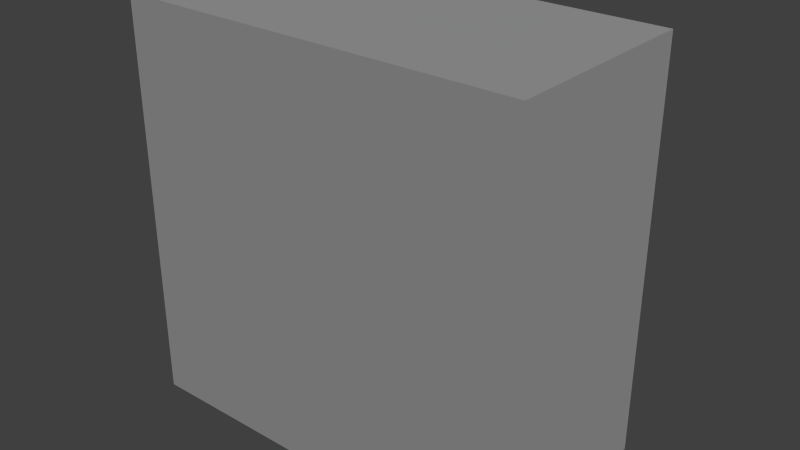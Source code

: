 # Source: SmallIonThruster.blend  (saved by Blender 2.71.0; exported with 4.5.12 LTS)
import bpy
from mathutils import Matrix  # noqa: F401  (used for matrix-valued properties, if any)

bpy.ops.wm.read_factory_settings(use_empty=True)
scene = bpy.context.scene
scene.name = 'Scene'

# ---- collections
col_collection_1 = bpy.data.collections.new('Collection 1'); scene.collection.children.link(col_collection_1)

# ---- materials (node trees are filled in below, after node groups)
mat_base = bpy.data.materials.new('Base')
mat_base.alpha_threshold = 0.0
mat_base.use_transparent_shadow = False
mat_base.roughness = 0.5
mat_base.line_color = (0.0, 0.0, 0.0, 1.0)
mat_colorable = bpy.data.materials.new('Colorable')
mat_colorable.alpha_threshold = 0.0
mat_colorable.use_transparent_shadow = False
mat_colorable.roughness = 0.5
mat_colorable.line_color = (0.0, 0.0, 0.0, 1.0)
mat_emissive = bpy.data.materials.new('Emissive')
mat_emissive.alpha_threshold = 0.0
mat_emissive.use_transparent_shadow = False
mat_emissive.roughness = 0.5
mat_emissive.line_color = (0.0, 0.0, 0.0, 1.0)

# ---- material node trees

# ---- world
world_world = bpy.data.worlds.new('World'); scene.world = world_world
world_world.color = (0.05088, 0.05088, 0.05088)
world_world.use_sun_shadow = False
world_world.sun_shadow_jitter_overblur = 0.0
world_world.cycles.sampling_method = 'MANUAL'
world_world.cycles.sample_map_resolution = 256

# ---- lights
light_sun = bpy.data.lights.new('Sun', 'SUN')
light_sun.transmission_factor = 0.0
light_sun.angle = 0.1993
light_sun.energy = 1.0
light_sun.shadow_buffer_clip_start = 0.5
light_sun.shadow_soft_size = 0.1
light_sun.shadow_cascade_max_distance = 1000.0
light_sun.cycles.use_multiple_importance_sampling = False

# ---- meshes
me_cube_001 = bpy.data.meshes.new('Cube.001')
me_cube_001.from_pydata([(0.5, 0.5, -0.25), (0.5, -0.5, -0.25), (-0.5, -0.5, -0.25), (-0.5, 0.5, -0.25), (0.5, 0.5, 0.25), (0.5, -0.5, 0.25), (-0.5, -0.5, 0.25), (-0.5, 0.5, 0.25), (0.5, 0.5, 0.25), (0.5, -0.5, 0.25), (-0.5, -0.5, 0.25), (-0.5, 0.5, 0.25), (0.5, 0.5, 0.25), (0.5, -0.5, 0.25), (-0.5, -0.5, 0.25), (-0.5, 0.5, 0.25), (0.4475, 0.4475, 0.2343), (0.4475, -0.4475, 0.2343), (-0.4475, -0.4475, 0.2343), (-0.4475, 0.4475, 0.2343), (0.276, 0.276, 0.2343), (0.276, -0.276, 0.2343), (-0.276, -0.276, 0.2343), (-0.276, 0.276, 0.2343), (0.3628, 0.1209, 0.2343), (0.3628, -0.1209, 0.2343), (0.1209, -0.3628, 0.2343), (-0.1209, -0.3628, 0.2343), (-0.3628, -0.1209, 0.2343), (-0.3628, 0.1209, 0.2343), (-0.1209, 0.3628, 0.2343), (0.1209, 0.3628, 0.2343)], [], [(4, 5, 1, 0), (5, 6, 2, 1), (6, 7, 3, 2), (7, 4, 0, 3), (0, 1, 2, 3), (4, 7, 11, 8), (8, 11, 15, 12), (7, 6, 10, 11), (6, 5, 9, 10), (5, 4, 8, 9), (11, 10, 14, 15), (10, 9, 13, 14), (9, 8, 12, 13), (16, 17, 13, 12), (17, 18, 14, 13), (18, 19, 15, 14), (19, 16, 12, 15), (20, 24, 25, 21, 17, 16), (21, 26, 27, 22, 18, 17), (22, 28, 29, 23, 19, 18), (23, 30, 31, 20, 16, 19)])
me_cube_001.polygons.foreach_set('material_index', [1, 1, 1, 1, 1, 0, 0, 0, 0, 0, 0, 0, 0, 1, 1, 1, 1, 0, 0, 0, 0])
_uv = me_cube_001.uv_layers.new(name='UVMap')
_uv.uv.foreach_set('vector', [0.1936, 0.04808, 0.1809, 0.1911, 0.1236, 0.1227, 0.1176, 0.113, 0.1809, 0.1911, 0.04973, 0.1873, 0.1152, 0.1291, 0.1236, 0.1227, 0.04973, 0.1873, 0.04973, 0.05252, 0.1084, 0.1226, 0.1152, 0.1291, 0.1044, 0.09783, 0.2483, 0.0934, 0.1723, 0.1583, 0.1631, 0.1679, 0.1176, 0.113, 0.1236, 0.1227, 0.1152, 0.1291, 0.1084, 0.1226, 0.0, 0.0, 0.0, 0.0, 0.0, 0.0, 0.0, 0.0, 0.0, 0.0, 0.0, 0.0, 0.0, 0.0, 0.0, 0.0, 0.0, 0.0, 0.0, 0.0, 0.0, 0.0, 0.0, 0.0, 0.0, 0.0, 0.0, 0.0, 0.0, 0.0, 0.0, 0.0, 0.0, 0.0, 0.0, 0.0, 0.0, 0.0, 0.0, 0.0, 0.0, 0.0, 0.0, 0.0, 0.0, 0.0, 0.0, 0.0, 0.0, 0.0, 0.0, 0.0, 0.0, 0.0, 0.0, 0.0, 0.0, 0.0, 0.0, 0.0, 0.0, 0.0, 0.0, 0.0, 0.288, 0.08754, 0.2879, 0.1613, 0.2829, 0.1665, 0.2829, 0.08247, 0.2879, 0.1613, 0.3617, 0.161, 0.3669, 0.1661, 0.2829, 0.1665, 0.3617, 0.161, 0.3618, 0.08722, 0.3669, 0.08201, 0.3669, 0.1661, 0.3618, 0.08722, 0.288, 0.08754, 0.2829, 0.08247, 0.3669, 0.08201, 0.6237, 0.3377, 0.6237, 0.3438, 0.6237, 0.3499, 0.6237, 0.356, 0.608, 0.3717, 0.608, 0.322, 0.6237, 0.356, 0.6298, 0.356, 0.6359, 0.356, 0.642, 0.356, 0.6576, 0.3717, 0.608, 0.3717, 0.642, 0.356, 0.642, 0.3499, 0.642, 0.3438, 0.642, 0.3377, 0.6576, 0.322, 0.6576, 0.3717, 0.642, 0.3377, 0.6359, 0.3377, 0.6298, 0.3377, 0.6237, 0.3377, 0.608, 0.322, 0.6576, 0.322])
me_cube_001.materials.append(mat_base)
me_cube_001.materials.append(mat_colorable)
me_cube_001.use_remesh_preserve_volume = False
me_cube_001.use_remesh_preserve_attributes = False
me_cube_001.use_mirror_vertex_groups = False
me_cube_001.update()
me_ionthruster = bpy.data.meshes.new('IonThruster')
me_ionthruster.from_pydata([(0.0, 0.875, 0.3178), (0.2704, 0.8322, 0.3178), (0.5143, 0.7079, 0.3178), (0.7079, 0.5143, 0.3178), (0.8322, 0.2704, 0.3178), (0.875, -3.825e-08, 0.3178), (0.8322, -0.2704, 0.3178), (0.7079, -0.5143, 0.3178), (0.5143, -0.7079, 0.3178), (0.2704, -0.8322, 0.3178), (-2.851e-07, -0.875, 0.3178), (-0.2704, -0.8322, 0.3178), (-0.5143, -0.7079, 0.3178), (-0.7079, -0.5143, 0.3178), (-0.8322, -0.2704, 0.3178), (-0.875, 8.449e-07, 0.3178), (-0.8322, 0.2704, 0.3178), (-0.7079, 0.5143, 0.3178), (-0.5143, 0.7079, 0.3178), (-0.2704, 0.8322, 0.3178), (-0.3002, -0.2181, 0.3993), (0.3529, -0.1147, 0.3993), (-0.3529, 0.1147, 0.3993), (0.1147, -0.3529, 0.3993), (0.2181, 0.3002, 0.3993), (-0.1147, 0.3529, 0.3993), (-0.2181, -0.3002, 0.3993), (0.371, 1.547e-08, 0.3993), (0.3002, 0.2181, 0.3993), (0.3529, 0.1147, 0.3993), (-1.26e-07, -0.371, 0.3993), (-0.1147, -0.3529, 0.3993), (-0.3002, 0.2181, 0.3993), (-0.2181, 0.3002, 0.3993), (-1.772e-07, 0.371, 0.3993), (0.1147, 0.3529, 0.3993), (0.3002, -0.2181, 0.3993), (0.2181, -0.3002, 0.3993), (-0.3529, -0.1147, 0.3993), (-0.371, 3.188e-07, 0.3993), (0.1108, 0.3411, 0.4383), (-1.705e-07, 0.3586, 0.4383), (0.2108, 0.2901, 0.4383), (0.2901, 0.2108, 0.4383), (0.3411, 0.1108, 0.4383), (0.3586, 1.911e-08, 0.4383), (0.3411, -0.1108, 0.4383), (0.2901, -0.2108, 0.4383), (0.2108, -0.2901, 0.4383), (0.1108, -0.3411, 0.4383), (-1.21e-07, -0.3586, 0.4383), (-0.1108, -0.3411, 0.4383), (-0.2108, -0.2901, 0.4383), (-0.2901, -0.2108, 0.4383), (-0.3411, -0.1108, 0.4383), (-0.3586, 3.123e-07, 0.4383), (-0.3411, 0.1108, 0.4383), (-0.2901, 0.2108, 0.4383), (-0.2108, 0.2901, 0.4383), (-0.1108, 0.3411, 0.4383), (0.08923, 0.2746, 0.4383), (-1.994e-07, 0.2888, 0.4383), (0.1697, 0.2336, 0.4383), (0.2336, 0.1697, 0.4383), (0.2746, 0.08923, 0.4383), (0.2887, 3.334e-08, 0.4383), (0.2746, -0.08923, 0.4383), (0.2336, -0.1697, 0.4383), (0.1697, -0.2336, 0.4383), (0.08923, -0.2746, 0.4383), (-1.115e-07, -0.2888, 0.4383), (-0.08923, -0.2746, 0.4383), (-0.1697, -0.2336, 0.4383), (-0.2336, -0.1697, 0.4383), (-0.2746, -0.08923, 0.4383), (-0.2887, 2.28e-07, 0.4383), (-0.2746, 0.08923, 0.4383), (-0.2336, 0.1697, 0.4383), (-0.1697, 0.2336, 0.4383), (-0.08923, 0.2746, 0.4383), (0.08923, 0.2746, 0.4633), (-1.953e-07, 0.2888, 0.4633), (0.1697, 0.2336, 0.4633), (0.2336, 0.1697, 0.4633), (0.2746, 0.08923, 0.4633), (0.2887, 3.334e-08, 0.4633), (0.2746, -0.08923, 0.4633), (0.2336, -0.1697, 0.4633), (0.1697, -0.2336, 0.4633), (0.08923, -0.2746, 0.4633), (-1.074e-07, -0.2888, 0.4633), (-0.08923, -0.2746, 0.4633), (-0.1697, -0.2336, 0.4633), (-0.2336, -0.1697, 0.4633), (-0.2746, -0.08923, 0.4633), (-0.2887, 2.28e-07, 0.4633), (-0.2746, 0.08923, 0.4633), (-0.2336, 0.1697, 0.4633), (-0.1697, 0.2336, 0.4633), (-0.08923, 0.2746, 0.4633), (0.04032, 0.1241, 0.4809), (-2.562e-07, 0.1305, 0.4809), (0.07669, 0.1056, 0.4809), (0.1056, 0.07669, 0.4809), (0.1241, 0.04032, 0.4809), (0.1305, 4.409e-08, 0.4809), (0.1241, -0.04032, 0.4809), (0.1056, -0.07669, 0.4809), (0.07669, -0.1056, 0.4809), (0.04032, -0.1241, 0.4809), (-7.276e-08, -0.1305, 0.4809), (-0.04032, -0.1241, 0.4809), (-0.07669, -0.1056, 0.4809), (-0.1056, -0.07669, 0.4809), (-0.1241, -0.04032, 0.4809), (-0.1305, 2.141e-08, 0.4809), (-0.1241, 0.04032, 0.4809), (-0.1056, 0.07669, 0.4809), (-0.07669, 0.1056, 0.4809), (-0.04032, 0.1241, 0.4809), (0.04032, 0.1241, 0.4809), (-2.562e-07, 0.1305, 0.4809), (0.07669, 0.1056, 0.4809), (0.1056, 0.07669, 0.4809), (0.1241, 0.04032, 0.4809), (0.1305, 4.409e-08, 0.4809), (0.1241, -0.04032, 0.4809), (0.1056, -0.07669, 0.4809), (0.07669, -0.1056, 0.4809), (0.04032, -0.1241, 0.4809), (-7.276e-08, -0.1305, 0.4809), (-0.04032, -0.1241, 0.4809), (-0.07669, -0.1056, 0.4809), (-0.1056, -0.07669, 0.4809), (-0.1241, -0.04032, 0.4809), (-0.1305, 2.141e-08, 0.4809), (-0.1241, 0.04032, 0.4809), (-0.1056, 0.07669, 0.4809), (-0.07669, 0.1056, 0.4809), (-0.04032, 0.1241, 0.4809), (0.04032, 0.1241, 0.4809), (-2.562e-07, 0.1305, 0.4809), (0.07669, 0.1056, 0.4809), (0.1056, 0.07669, 0.4809), (0.1241, 0.04032, 0.4809), (0.1305, 4.409e-08, 0.4809), (0.1241, -0.04032, 0.4809), (0.1056, -0.07669, 0.4809), (0.07669, -0.1056, 0.4809), (0.04032, -0.1241, 0.4809), (-7.276e-08, -0.1305, 0.4809), (-0.04032, -0.1241, 0.4809), (-0.07669, -0.1056, 0.4809), (-0.1056, -0.07669, 0.4809), (-0.1241, -0.04032, 0.4809), (-0.1305, 2.141e-08, 0.4809), (-0.1241, 0.04032, 0.4809), (-0.1056, 0.07669, 0.4809), (-0.07669, 0.1056, 0.4809), (-0.04032, 0.1241, 0.4809), (0.04032, 0.1241, 0.4487), (-2.654e-07, 0.1305, 0.4487), (0.07669, 0.1056, 0.4487), (0.1056, 0.07669, 0.4487), (0.1241, 0.04032, 0.4487), (0.1305, 4.409e-08, 0.4487), (0.1241, -0.04032, 0.4487), (0.1056, -0.07669, 0.4487), (0.07669, -0.1056, 0.4487), (0.04032, -0.1241, 0.4487), (-8.192e-08, -0.1305, 0.4487), (-0.04032, -0.1241, 0.4487), (-0.07669, -0.1056, 0.4487), (-0.1056, -0.07669, 0.4487), (-0.1241, -0.04032, 0.4487), (-0.1305, 2.141e-08, 0.4487), (-0.1241, 0.04032, 0.4487), (-0.1056, 0.07669, 0.4487), (-0.07669, 0.1056, 0.4487), (-0.04032, 0.1241, 0.4487), (0.1704, 0.5244, 0.1599), (-6.934e-08, 0.5514, 0.1599), (0.3241, 0.4461, 0.1599), (0.4461, 0.3241, 0.1599), (0.5244, 0.1704, 0.1599), (0.5514, 8.261e-09, 0.1599), (0.5244, -0.1704, 0.1599), (0.4461, -0.3241, 0.1599), (0.3241, -0.4461, 0.1599), (0.1704, -0.5244, 0.1599), (-1.678e-07, -0.5514, 0.1599), (-0.1704, -0.5244, 0.1599), (-0.3241, -0.4461, 0.1599), (-0.4461, -0.3241, 0.1599), (-0.5244, -0.1704, 0.1599), (-0.5514, 5.505e-07, 0.1599), (-0.5244, 0.1704, 0.1599), (-0.4461, 0.3241, 0.1599), (-0.3241, 0.4461, 0.1599), (-0.1704, 0.5244, 0.1599), (0.1382, 0.4255, 0.1599), (-2.184e-07, 0.4474, 0.1599), (0.2629, 0.3619, 0.1599), (0.3619, 0.263, 0.1599), (0.4255, 0.1382, 0.1599), (0.4474, -6.924e-09, 0.1599), (0.4255, -0.1382, 0.1599), (0.3619, -0.263, 0.1599), (0.2629, -0.3619, 0.1599), (0.1382, -0.4255, 0.1599), (-1.567e-07, -0.4474, 0.1599), (-0.1382, -0.4255, 0.1599), (-0.2629, -0.3619, 0.1599), (-0.3619, -0.263, 0.1599), (-0.4255, -0.1382, 0.1599), (-0.4474, 3.588e-07, 0.1599), (-0.4255, 0.1382, 0.1599), (-0.3619, 0.263, 0.1599), (-0.2629, 0.3619, 0.1599), (-0.1382, 0.4255, 0.1599), (-2.096e-08, 0.8068, 0.4185), (0.0, 0.875, 0.3726), (-6.316e-09, 0.8551, 0.4023), (0.2704, 0.8322, 0.3726), (0.2493, 0.7673, 0.4185), (0.2642, 0.8132, 0.4023), (0.5143, 0.7079, 0.3726), (0.4742, 0.6527, 0.4185), (0.5026, 0.6918, 0.4023), (0.7079, 0.5143, 0.3726), (0.6527, 0.4742, 0.4185), (0.6917, 0.5026, 0.4023), (0.8322, 0.2704, 0.3726), (0.7673, 0.2493, 0.4185), (0.8132, 0.2642, 0.4023), (0.875, -3.825e-08, 0.3726), (0.8068, -3.129e-08, 0.4185), (0.855, -3.626e-08, 0.4023), (0.8322, -0.2704, 0.3726), (0.7673, -0.2493, 0.4185), (0.8132, -0.2642, 0.4023), (0.7079, -0.5143, 0.3726), (0.6527, -0.4742, 0.4185), (0.6917, -0.5026, 0.4023), (0.5143, -0.7079, 0.3726), (0.4742, -0.6527, 0.4185), (0.5026, -0.6918, 0.4023), (0.2704, -0.8322, 0.3726), (0.2493, -0.7673, 0.4185), (0.2642, -0.8132, 0.4023), (-2.851e-07, -0.875, 0.3726), (-2.61e-07, -0.8068, 0.4185), (-2.781e-07, -0.8551, 0.4023), (-0.2704, -0.8322, 0.3726), (-0.2493, -0.7673, 0.4185), (-0.2642, -0.8132, 0.4023), (-0.5143, -0.7079, 0.3726), (-0.4742, -0.6527, 0.4185), (-0.5026, -0.6918, 0.4023), (-0.7079, -0.5143, 0.3726), (-0.6527, -0.4742, 0.4185), (-0.6917, -0.5026, 0.4023), (-0.8322, -0.2704, 0.3726), (-0.7673, -0.2493, 0.4185), (-0.8132, -0.2642, 0.4023), (-0.875, 8.449e-07, 0.3726), (-0.8068, 7.79e-07, 0.4185), (-0.855, 8.257e-07, 0.4023), (-0.8322, 0.2704, 0.3726), (-0.7673, 0.2493, 0.4185), (-0.8132, 0.2642, 0.4023), (-0.7079, 0.5143, 0.3726), (-0.6527, 0.4742, 0.4185), (-0.6917, 0.5026, 0.4023), (-0.5143, 0.7079, 0.3726), (-0.4742, 0.6527, 0.4185), (-0.5026, 0.6918, 0.4023), (-0.2704, 0.8322, 0.3726), (-0.2493, 0.7673, 0.4185), (-0.2642, 0.8132, 0.4023), (0.209, 0.6432, 0.4315), (0.1854, 0.5708, 0.3994), (0.1933, 0.5951, 0.4249), (-8.026e-08, 0.6002, 0.3994), (-6.107e-08, 0.6763, 0.4315), (-7.538e-08, 0.6257, 0.4249), (0.3975, 0.5471, 0.4315), (0.3527, 0.4855, 0.3994), (0.3678, 0.5062, 0.4249), (0.5471, 0.3975, 0.4315), (0.4855, 0.3528, 0.3994), (0.5062, 0.3678, 0.4249), (0.6431, 0.209, 0.4315), (0.5708, 0.1855, 0.3994), (0.5951, 0.1934, 0.4249), (0.6762, -1.796e-08, 0.4315), (0.6001, -8.306e-09, 0.3994), (0.6257, -1.222e-08, 0.4249), (0.6431, -0.209, 0.4315), (0.5708, -0.1855, 0.3994), (0.5951, -0.1934, 0.4249), (0.5471, -0.3975, 0.4315), (0.4855, -0.3528, 0.3994), (0.5062, -0.3678, 0.4249), (0.3975, -0.5471, 0.4315), (0.3527, -0.4855, 0.3994), (0.3678, -0.5062, 0.4249), (0.209, -0.6432, 0.4315), (0.1854, -0.5708, 0.3994), (0.1933, -0.5951, 0.4249), (-2.148e-07, -0.6763, 0.4315), (-1.874e-07, -0.6002, 0.3994), (-1.967e-07, -0.6257, 0.4249), (-0.209, -0.6432, 0.4315), (-0.1854, -0.5708, 0.3994), (-0.1933, -0.5951, 0.4249), (-0.3975, -0.5471, 0.4315), (-0.3527, -0.4855, 0.3994), (-0.3678, -0.5062, 0.4249), (-0.5471, -0.3975, 0.4315), (-0.4855, -0.3528, 0.3994), (-0.5062, -0.3678, 0.4249), (-0.6431, -0.209, 0.4315), (-0.5708, -0.1855, 0.3994), (-0.5951, -0.1934, 0.4249), (-0.6762, 6.529e-07, 0.4315), (-0.6001, 5.819e-07, 0.3994), (-0.6257, 6.048e-07, 0.4249), (-0.6431, 0.209, 0.4315), (-0.5708, 0.1855, 0.3994), (-0.5951, 0.1934, 0.4249), (-0.5471, 0.3975, 0.4315), (-0.4855, 0.3528, 0.3994), (-0.5062, 0.3678, 0.4249), (-0.3975, 0.5471, 0.4315), (-0.3527, 0.4855, 0.3994), (-0.3678, 0.5062, 0.4249), (-0.209, 0.6432, 0.4315), (-0.1854, 0.5708, 0.3994), (-0.1933, 0.5951, 0.4249)], [], [(19, 277, 221, 0), (280, 286, 227, 224), (286, 289, 230, 227), (289, 292, 233, 230), (292, 295, 236, 233), (295, 298, 239, 236), (298, 301, 242, 239), (301, 304, 245, 242), (304, 307, 248, 245), (307, 310, 251, 248), (310, 313, 254, 251), (313, 316, 257, 254), (316, 319, 260, 257), (319, 322, 263, 260), (322, 325, 266, 263), (325, 328, 269, 266), (328, 331, 272, 269), (331, 334, 275, 272), (11, 253, 256, 12), (337, 284, 220, 278), (334, 337, 278, 275), (63, 62, 82, 83), (3, 229, 232, 4), (14, 262, 265, 15), (6, 238, 241, 7), (17, 271, 274, 18), (284, 280, 224, 220), (2, 226, 229, 3), (9, 247, 250, 10), (12, 256, 259, 13), (4, 232, 235, 5), (15, 265, 268, 16), (18, 274, 277, 19), (7, 241, 244, 8), (10, 250, 253, 11), (13, 259, 262, 14), (5, 235, 238, 6), (16, 268, 271, 17), (281, 283, 181, 180), (8, 244, 247, 9), (329, 326, 195, 196), (35, 24, 202, 200), (308, 305, 188, 189), (33, 25, 219, 218), (338, 335, 198, 199), (287, 281, 180, 182), (31, 26, 212, 211), (317, 314, 191, 192), (29, 27, 205, 204), (296, 293, 184, 185), (38, 39, 215, 214), (326, 323, 194, 195), (36, 37, 208, 207), (305, 302, 187, 188), (34, 35, 200, 201), (32, 33, 218, 217), (30, 31, 211, 210), (335, 332, 197, 198), (28, 29, 204, 203), (314, 311, 190, 191), (61, 60, 40, 41), (60, 62, 42, 40), (62, 63, 43, 42), (63, 64, 44, 43), (64, 65, 45, 44), (65, 66, 46, 45), (66, 67, 47, 46), (67, 68, 48, 47), (68, 69, 49, 48), (69, 70, 50, 49), (70, 71, 51, 50), (71, 72, 52, 51), (72, 73, 53, 52), (73, 74, 54, 53), (74, 75, 55, 54), (75, 76, 56, 55), (76, 77, 57, 56), (77, 78, 58, 57), (78, 79, 59, 58), (79, 61, 41, 59), (105, 104, 144, 145), (74, 73, 93, 94), (60, 61, 81, 80), (72, 71, 91, 92), (70, 69, 89, 90), (79, 78, 98, 99), (68, 67, 87, 88), (77, 76, 96, 97), (66, 65, 85, 86), (64, 63, 83, 84), (75, 74, 94, 95), (62, 60, 80, 82), (73, 72, 92, 93), (71, 70, 90, 91), (61, 79, 99, 81), (69, 68, 88, 89), (78, 77, 97, 98), (67, 66, 86, 87), (65, 64, 84, 85), (76, 75, 95, 96), (107, 108, 128, 127), (88, 87, 127, 128), (101, 100, 120, 121), (117, 118, 138, 137), (110, 111, 131, 130), (98, 97, 137, 138), (91, 90, 130, 131), (103, 104, 124, 123), (84, 83, 123, 124), (113, 114, 134, 133), (106, 107, 127, 126), (94, 93, 133, 134), (126, 127, 87, 86), (116, 117, 137, 136), (136, 137, 97, 96), (109, 110, 130, 129), (102, 103, 123, 122), (129, 130, 90, 89), (119, 101, 121, 139), (82, 80, 120, 122), (122, 123, 83, 82), (85, 84, 124, 125), (125, 126, 86, 85), (128, 129, 89, 88), (92, 91, 131, 132), (132, 133, 93, 92), (95, 94, 134, 135), (135, 136, 96, 95), (99, 98, 138, 139), (139, 121, 81, 99), (114, 115, 135, 134), (104, 105, 125, 124), (111, 112, 132, 131), (118, 119, 139, 138), (100, 102, 122, 120), (108, 109, 129, 128), (115, 116, 136, 135), (105, 106, 126, 125), (112, 113, 133, 132), (157, 156, 176, 177), (116, 115, 155, 156), (103, 102, 142, 143), (114, 113, 153, 154), (100, 101, 141, 140), (112, 111, 151, 152), (110, 109, 149, 150), (119, 118, 158, 159), (108, 107, 147, 148), (117, 116, 156, 157), (106, 105, 145, 146), (104, 103, 143, 144), (115, 114, 154, 155), (102, 100, 140, 142), (113, 112, 152, 153), (111, 110, 150, 151), (101, 119, 159, 141), (109, 108, 148, 149), (118, 117, 157, 158), (107, 106, 146, 147), (160, 161, 179, 178, 177, 176, 175, 174, 173, 172, 171, 170, 169, 168, 167, 166, 165, 164, 163, 162), (146, 145, 165, 166), (144, 143, 163, 164), (155, 154, 174, 175), (142, 140, 160, 162), (153, 152, 172, 173), (151, 150, 170, 171), (141, 159, 179, 161), (149, 148, 168, 169), (158, 157, 177, 178), (147, 146, 166, 167), (145, 144, 164, 165), (156, 155, 175, 176), (143, 142, 162, 163), (154, 153, 173, 174), (140, 141, 161, 160), (152, 151, 171, 172), (150, 149, 169, 170), (159, 158, 178, 179), (148, 147, 167, 168), (201, 200, 180, 181), (200, 202, 182, 180), (202, 203, 183, 182), (203, 204, 184, 183), (204, 205, 185, 184), (205, 206, 186, 185), (206, 207, 187, 186), (207, 208, 188, 187), (208, 209, 189, 188), (209, 210, 190, 189), (210, 211, 191, 190), (211, 212, 192, 191), (212, 213, 193, 192), (213, 214, 194, 193), (214, 215, 195, 194), (215, 216, 196, 195), (216, 217, 197, 196), (217, 218, 198, 197), (218, 219, 199, 198), (219, 201, 181, 199), (37, 23, 209, 208), (39, 22, 216, 215), (299, 296, 185, 186), (27, 21, 206, 205), (320, 317, 192, 193), (283, 338, 199, 181), (40, 42, 24, 35), (26, 20, 213, 212), (25, 34, 201, 219), (24, 28, 203, 202), (311, 308, 189, 190), (23, 30, 210, 209), (332, 329, 196, 197), (22, 32, 217, 216), (302, 299, 186, 187), (323, 320, 193, 194), (21, 36, 207, 206), (20, 38, 214, 213), (293, 290, 183, 184), (290, 287, 182, 183), (80, 81, 121, 120), (1, 223, 226, 2), (223, 221, 222, 225), (225, 222, 220, 224), (226, 223, 225, 228), (228, 225, 224, 227), (229, 226, 228, 231), (231, 228, 227, 230), (232, 229, 231, 234), (234, 231, 230, 233), (235, 232, 234, 237), (237, 234, 233, 236), (238, 235, 237, 240), (240, 237, 236, 239), (241, 238, 240, 243), (243, 240, 239, 242), (244, 241, 243, 246), (246, 243, 242, 245), (247, 244, 246, 249), (249, 246, 245, 248), (250, 247, 249, 252), (252, 249, 248, 251), (253, 250, 252, 255), (255, 252, 251, 254), (256, 253, 255, 258), (258, 255, 254, 257), (259, 256, 258, 261), (261, 258, 257, 260), (262, 259, 261, 264), (264, 261, 260, 263), (265, 262, 264, 267), (267, 264, 263, 266), (268, 265, 267, 270), (270, 267, 266, 269), (271, 268, 270, 273), (273, 270, 269, 272), (274, 271, 273, 276), (276, 273, 272, 275), (277, 274, 276, 279), (279, 276, 275, 278), (221, 277, 279, 222), (222, 279, 278, 220), (280, 284, 285, 282), (282, 285, 283, 281), (286, 280, 282, 288), (288, 282, 281, 287), (289, 286, 288, 291), (291, 288, 287, 290), (292, 289, 291, 294), (294, 291, 290, 293), (295, 292, 294, 297), (297, 294, 293, 296), (298, 295, 297, 300), (300, 297, 296, 299), (301, 298, 300, 303), (303, 300, 299, 302), (304, 301, 303, 306), (306, 303, 302, 305), (307, 304, 306, 309), (309, 306, 305, 308), (310, 307, 309, 312), (312, 309, 308, 311), (313, 310, 312, 315), (315, 312, 311, 314), (316, 313, 315, 318), (318, 315, 314, 317), (319, 316, 318, 321), (321, 318, 317, 320), (322, 319, 321, 324), (324, 321, 320, 323), (325, 322, 324, 327), (327, 324, 323, 326), (328, 325, 327, 330), (330, 327, 326, 329), (331, 328, 330, 333), (333, 330, 329, 332), (334, 331, 333, 336), (336, 333, 332, 335), (337, 334, 336, 339), (339, 336, 335, 338), (284, 337, 339, 285), (285, 339, 338, 283), (0, 221, 223, 1), (58, 59, 25, 33), (51, 52, 26, 31), (44, 45, 27, 29), (54, 55, 39, 38), (47, 48, 37, 36), (41, 40, 35, 34), (57, 58, 33, 32), (50, 51, 31, 30), (43, 44, 29, 28), (48, 49, 23, 37), (55, 56, 22, 39), (45, 46, 21, 27), (52, 53, 20, 26), (59, 41, 34, 25), (42, 43, 28, 24), (49, 50, 30, 23), (56, 57, 32, 22), (46, 47, 36, 21), (53, 54, 38, 20)])
me_ionthruster.polygons.foreach_set('use_smooth', [True] * 321)
me_ionthruster.polygons.foreach_set('material_index', [2, 0, 0, 0, 0, 0, 0, 0, 0, 0, 0, 0, 0, 0, 0, 0, 0, 0, 2, 0, 0, 0, 2, 2, 2, 2, 0, 2, 2, 2, 2, 2, 2, 2, 2, 2, 2, 2, 1, 2, 1, 1, 1, 1, 1, 1, 1, 1, 1, 1, 1, 1, 1, 1, 1, 1, 1, 1, 1, 1, 2, 2, 2, 2, 2, 2, 2, 2, 2, 2, 2, 2, 2, 2, 2, 2, 2, 2, 2, 2, 0, 0, 0, 0, 0, 0, 0, 0, 0, 0, 0, 0, 0, 0, 0, 0, 0, 0, 0, 0, 0, 0, 0, 0, 0, 0, 0, 0, 0, 0, 0, 0, 0, 0, 0, 0, 0, 0, 0, 0, 0, 0, 0, 0, 0, 0, 0, 0, 0, 0, 0, 0, 0, 0, 0, 0, 0, 0, 0, 0, 0, 0, 0, 0, 0, 0, 0, 0, 0, 0, 0, 0, 0, 0, 0, 0, 0, 0, 0, 1, 0, 0, 0, 0, 0, 0, 0, 0, 0, 0, 0, 0, 0, 0, 0, 0, 0, 0, 0, 1, 1, 1, 1, 1, 1, 1, 1, 1, 1, 1, 1, 1, 1, 1, 1, 1, 1, 1, 1, 1, 1, 1, 1, 1, 1, 2, 1, 1, 1, 1, 1, 1, 1, 1, 1, 1, 1, 1, 1, 0, 2, 0, 0, 0, 0, 0, 0, 0, 0, 0, 0, 0, 0, 0, 0, 0, 0, 0, 0, 0, 0, 0, 0, 0, 0, 0, 0, 0, 0, 0, 0, 0, 0, 0, 0, 0, 0, 0, 0, 0, 0, 0, 0, 0, 0, 0, 0, 0, 0, 0, 0, 0, 0, 0, 0, 0, 0, 0, 0, 0, 0, 0, 0, 0, 0, 0, 0, 0, 0, 0, 0, 0, 0, 0, 0, 0, 0, 0, 0, 0, 0, 2, 2, 2, 2, 2, 2, 2, 2, 2, 2, 2, 2, 2, 2, 2, 2, 2, 2, 2, 2])
_k = set([(40, 41), (40, 42), (41, 59), (42, 43), (43, 44), (44, 45), (45, 46), (46, 47), (47, 48), (48, 49), (49, 50), (50, 51), (51, 52), (52, 53), (53, 54), (54, 55), (55, 56), (56, 57), (57, 58), (58, 59), (80, 81), (80, 82), (81, 99), (82, 83), (83, 84), (84, 85), (85, 86), (86, 87), (87, 88), (88, 89), (89, 90), (90, 91), (91, 92), (92, 93), (93, 94), (94, 95), (95, 96), (96, 97), (97, 98), (98, 99), (180, 181), (180, 182), (181, 199), (182, 183), (183, 184), (184, 185), (185, 186), (186, 187), (187, 188), (188, 189), (189, 190), (190, 191), (191, 192), (192, 193), (193, 194), (194, 195), (195, 196), (196, 197), (197, 198), (198, 199), (200, 201), (200, 202), (201, 219), (202, 203), (203, 204), (204, 205), (205, 206), (206, 207), (207, 208), (208, 209), (209, 210), (210, 211), (211, 212), (212, 213), (213, 214), (214, 215), (215, 216), (216, 217), (217, 218), (218, 219), (281, 283), (281, 287), (283, 338), (287, 290), (290, 293), (293, 296), (296, 299), (299, 302), (302, 305), (305, 308), (308, 311), (311, 314), (314, 317), (317, 320), (320, 323), (323, 326), (326, 329), (329, 332), (332, 335), (335, 338)])
me_ionthruster.attributes.new('sharp_edge', 'BOOLEAN', 'EDGE').data.foreach_set('value', [ (min(e.vertices), max(e.vertices)) in _k for e in me_ionthruster.edges])
_uv = me_ionthruster.uv_layers.new(name='UVMap')
_uv.uv.foreach_set('vector', [0.5868, 0.3026, 0.5833, 0.2956, 0.605, 0.2885, 0.6061, 0.2962, 0.1843, 0.1713, 0.2044, 0.1779, 0.2023, 0.191, 0.1782, 0.1831, 0.2044, 0.1779, 0.2256, 0.1779, 0.2277, 0.1911, 0.2023, 0.191, 0.2256, 0.1779, 0.2458, 0.1714, 0.2519, 0.1833, 0.2277, 0.1911, 0.2458, 0.1714, 0.263, 0.1589, 0.2724, 0.1683, 0.2519, 0.1833, 0.263, 0.1589, 0.2755, 0.1417, 0.2874, 0.1477, 0.2724, 0.1683, 0.2755, 0.1417, 0.282, 0.1215, 0.2951, 0.1236, 0.2874, 0.1477, 0.282, 0.1215, 0.2819, 0.1004, 0.295, 0.09827, 0.2951, 0.1236, 0.2819, 0.1004, 0.2754, 0.08039, 0.2871, 0.07434, 0.295, 0.09827, 0.2754, 0.08039, 0.263, 0.06347, 0.2722, 0.05411, 0.2871, 0.07434, 0.263, 0.06347, 0.246, 0.05132, 0.2518, 0.03956, 0.2722, 0.05411, 0.246, 0.05132, 0.2259, 0.04519, 0.2279, 0.03202, 0.2518, 0.03956, 0.2259, 0.04519, 0.2045, 0.04523, 0.2025, 0.03204, 0.2279, 0.03202, 0.2045, 0.04523, 0.1843, 0.05158, 0.1784, 0.03974, 0.2025, 0.03204, 0.1843, 0.05158, 0.1672, 0.06382, 0.1579, 0.05448, 0.1784, 0.03974, 0.1672, 0.06382, 0.1549, 0.08077, 0.1431, 0.07479, 0.1579, 0.05448, 0.1549, 0.08077, 0.1484, 0.1007, 0.1353, 0.09869, 0.1431, 0.07479, 0.1484, 0.1007, 0.1484, 0.1218, 0.1353, 0.1238, 0.1353, 0.09869, 0.6062, 0.4259, 0.6049, 0.4336, 0.5832, 0.4266, 0.5869, 0.4197, 0.1548, 0.1418, 0.1672, 0.1589, 0.1578, 0.1682, 0.143, 0.1478, 0.1484, 0.1218, 0.1548, 0.1418, 0.143, 0.1478, 0.1353, 0.1238, 0.3956, 0.05913, 0.4124, 0.05921, 0.4113, 0.06688, 0.3969, 0.06679, 0.6615, 0.3145, 0.6672, 0.3092, 0.6798, 0.3278, 0.6728, 0.3309, 0.5584, 0.3912, 0.5513, 0.3946, 0.5443, 0.3728, 0.5521, 0.3716, 0.6773, 0.3705, 0.685, 0.3717, 0.6791, 0.3934, 0.6722, 0.3901, 0.5583, 0.3315, 0.5513, 0.3278, 0.5648, 0.3092, 0.5703, 0.3148, 0.1672, 0.1589, 0.1843, 0.1713, 0.1782, 0.1831, 0.1578, 0.1682, 0.6455, 0.3025, 0.6492, 0.2958, 0.6672, 0.3092, 0.6615, 0.3145, 0.6453, 0.4191, 0.6488, 0.4259, 0.6275, 0.4333, 0.6263, 0.4257, 0.5869, 0.4197, 0.5832, 0.4266, 0.5648, 0.4132, 0.5704, 0.4078, 0.6728, 0.3309, 0.6798, 0.3278, 0.6858, 0.3493, 0.6782, 0.3501, 0.5521, 0.3716, 0.5443, 0.3728, 0.5443, 0.3497, 0.552, 0.3511, 0.5703, 0.3148, 0.5648, 0.3092, 0.5833, 0.2956, 0.5868, 0.3026, 0.6722, 0.3901, 0.6791, 0.3934, 0.6667, 0.4122, 0.6611, 0.4068, 0.6263, 0.4257, 0.6275, 0.4333, 0.6049, 0.4336, 0.6062, 0.4259, 0.5704, 0.4078, 0.5648, 0.4132, 0.5513, 0.3946, 0.5584, 0.3912, 0.6782, 0.3501, 0.6858, 0.3493, 0.685, 0.3717, 0.6773, 0.3705, 0.552, 0.3511, 0.5443, 0.3497, 0.5513, 0.3278, 0.5583, 0.3315, 0.5764, 0.5834, 0.6111, 0.558, 0.6454, 0.6218, 0.6286, 0.6334, 0.6611, 0.4068, 0.6667, 0.4122, 0.6488, 0.4259, 0.6453, 0.4191, 0.7713, 0.5831, 0.7967, 0.618, 0.7327, 0.6523, 0.721, 0.6354, 0.6618, 0.6669, 0.6583, 0.6714, 0.6271, 0.6556, 0.6371, 0.6423, 0.6952, 0.8171, 0.652, 0.8169, 0.662, 0.7452, 0.6825, 0.7457, 0.6775, 0.6627, 0.6719, 0.6624, 0.6666, 0.628, 0.6832, 0.6284, 0.6521, 0.5446, 0.6952, 0.5445, 0.6854, 0.6163, 0.665, 0.6158, 0.5512, 0.6183, 0.5764, 0.5834, 0.6286, 0.6334, 0.6163, 0.6497, 0.6858, 0.6946, 0.6894, 0.6901, 0.7205, 0.706, 0.7104, 0.7193, 0.7967, 0.7435, 0.7713, 0.7784, 0.7189, 0.7282, 0.7314, 0.7119, 0.6561, 0.6827, 0.6573, 0.6883, 0.626, 0.7038, 0.6213, 0.6879, 0.5511, 0.7432, 0.5379, 0.7022, 0.6091, 0.6895, 0.6149, 0.7091, 0.6918, 0.6789, 0.6903, 0.6733, 0.7216, 0.6577, 0.7264, 0.6736, 0.7967, 0.618, 0.8101, 0.6591, 0.7386, 0.672, 0.7327, 0.6523, 0.6646, 0.6968, 0.6699, 0.6989, 0.6642, 0.7331, 0.6486, 0.7276, 0.652, 0.8169, 0.6111, 0.8035, 0.6427, 0.7384, 0.662, 0.7452, 0.6664, 0.6638, 0.6618, 0.6669, 0.6371, 0.6423, 0.6508, 0.6328, 0.6828, 0.6648, 0.6775, 0.6627, 0.6832, 0.6284, 0.6989, 0.6339, 0.681, 0.6977, 0.6858, 0.6946, 0.7104, 0.7193, 0.6968, 0.7287, 0.6952, 0.5445, 0.7363, 0.5577, 0.7047, 0.623, 0.6854, 0.6163, 0.6563, 0.6768, 0.6561, 0.6827, 0.6213, 0.6879, 0.6217, 0.6712, 0.7713, 0.7784, 0.7363, 0.8038, 0.7021, 0.7398, 0.7189, 0.7282, 0.8473, 0.2739, 0.8735, 0.2551, 0.8913, 0.2728, 0.8587, 0.2962, 0.8735, 0.2551, 0.8926, 0.2291, 0.9149, 0.2404, 0.8913, 0.2728, 0.8926, 0.2291, 0.9027, 0.1985, 0.9275, 0.2023, 0.9149, 0.2404, 0.9027, 0.1985, 0.9029, 0.1663, 0.9276, 0.1622, 0.9275, 0.2023, 0.9029, 0.1663, 0.8931, 0.1355, 0.9154, 0.1241, 0.9276, 0.1622, 0.8931, 0.1355, 0.8743, 0.1094, 0.8919, 0.09154, 0.9154, 0.1241, 0.8743, 0.1094, 0.8483, 0.09025, 0.8596, 0.06786, 0.8919, 0.09154, 0.8483, 0.09025, 0.8177, 0.08011, 0.8215, 0.05534, 0.8596, 0.06786, 0.8177, 0.08011, 0.7854, 0.07993, 0.7814, 0.05519, 0.8215, 0.05534, 0.7854, 0.07993, 0.7547, 0.08973, 0.7432, 0.06744, 0.7814, 0.05519, 0.7547, 0.08973, 0.7285, 0.1085, 0.7107, 0.09089, 0.7432, 0.06744, 0.7285, 0.1085, 0.7094, 0.1345, 0.687, 0.1232, 0.7107, 0.09089, 0.7094, 0.1345, 0.6993, 0.1651, 0.6745, 0.1613, 0.687, 0.1232, 0.6993, 0.1651, 0.6991, 0.1974, 0.6743, 0.2014, 0.6745, 0.1613, 0.6991, 0.1974, 0.7089, 0.2281, 0.6866, 0.2396, 0.6743, 0.2014, 0.7089, 0.2281, 0.7277, 0.2543, 0.71, 0.2721, 0.6866, 0.2396, 0.7277, 0.2543, 0.7537, 0.2734, 0.7424, 0.2958, 0.71, 0.2721, 0.7537, 0.2734, 0.7843, 0.2835, 0.7805, 0.3083, 0.7424, 0.2958, 0.7843, 0.2835, 0.8165, 0.2837, 0.8206, 0.3085, 0.7805, 0.3083, 0.8165, 0.2837, 0.8473, 0.2739, 0.8587, 0.2962, 0.8206, 0.3085, 0.3893, 0.09747, 0.3945, 0.09371, 0.3945, 0.09381, 0.3893, 0.09755, 0.4287, 0.1604, 0.4126, 0.1657, 0.4112, 0.158, 0.425, 0.1535, 0.4284, 0.06444, 0.4419, 0.07429, 0.4366, 0.07987, 0.425, 0.07139, 0.3956, 0.1657, 0.3795, 0.1604, 0.3829, 0.1534, 0.3967, 0.158, 0.3658, 0.1504, 0.3558, 0.1367, 0.3628, 0.1331, 0.3712, 0.1448, 0.4519, 0.08782, 0.4572, 0.1037, 0.4495, 0.1051, 0.445, 0.09148, 0.3507, 0.1206, 0.3507, 0.1037, 0.3584, 0.1048, 0.3584, 0.1193, 0.4573, 0.1206, 0.4522, 0.1367, 0.4452, 0.1333, 0.4496, 0.1195, 0.356, 0.08769, 0.3659, 0.0741, 0.3715, 0.07952, 0.363, 0.09113, 0.3796, 0.06426, 0.3956, 0.05913, 0.3969, 0.06679, 0.3832, 0.07114, 0.4424, 0.1504, 0.4287, 0.1604, 0.425, 0.1535, 0.4367, 0.145, 0.4124, 0.05921, 0.4284, 0.06444, 0.425, 0.07139, 0.4113, 0.06688, 0.4126, 0.1657, 0.3956, 0.1657, 0.3967, 0.158, 0.4112, 0.158, 0.3795, 0.1604, 0.3658, 0.1504, 0.3712, 0.1448, 0.3829, 0.1534, 0.4419, 0.07429, 0.4519, 0.08782, 0.445, 0.09148, 0.4366, 0.07987, 0.3558, 0.1367, 0.3507, 0.1206, 0.3584, 0.1193, 0.3628, 0.1331, 0.4572, 0.1037, 0.4573, 0.1206, 0.4496, 0.1195, 0.4495, 0.1051, 0.3507, 0.1037, 0.356, 0.08769, 0.363, 0.09113, 0.3584, 0.1048, 0.3659, 0.0741, 0.3796, 0.06426, 0.3832, 0.07114, 0.3715, 0.07952, 0.4522, 0.1367, 0.4424, 0.1504, 0.4367, 0.145, 0.4452, 0.1333, 0.3835, 0.1089, 0.3835, 0.1154, 0.3834, 0.1154, 0.3833, 0.1088, 0.3584, 0.1193, 0.3584, 0.1048, 0.3833, 0.1088, 0.3834, 0.1154, 0.4186, 0.09781, 0.4133, 0.09396, 0.4134, 0.09386, 0.4187, 0.09773, 0.4246, 0.1157, 0.4245, 0.1092, 0.4247, 0.1092, 0.4247, 0.1157, 0.3893, 0.1269, 0.3946, 0.1308, 0.3946, 0.1309, 0.3893, 0.127, 0.4495, 0.1051, 0.4496, 0.1195, 0.4247, 0.1157, 0.4247, 0.1092, 0.3829, 0.1534, 0.3712, 0.1448, 0.3893, 0.127, 0.3946, 0.1309, 0.4007, 0.09179, 0.3945, 0.09371, 0.3944, 0.09361, 0.4006, 0.09168, 0.3832, 0.07114, 0.3969, 0.06679, 0.4006, 0.09168, 0.3944, 0.09361, 0.4074, 0.1329, 0.4136, 0.1309, 0.4136, 0.131, 0.4074, 0.133, 0.3855, 0.1027, 0.3835, 0.1089, 0.3833, 0.1088, 0.3854, 0.1026, 0.425, 0.1535, 0.4112, 0.158, 0.4074, 0.133, 0.4136, 0.131, 0.3854, 0.1026, 0.3833, 0.1088, 0.3584, 0.1048, 0.363, 0.09113, 0.4226, 0.1218, 0.4246, 0.1157, 0.4247, 0.1157, 0.4228, 0.1219, 0.4228, 0.1219, 0.4247, 0.1157, 0.4496, 0.1195, 0.4452, 0.1333, 0.3855, 0.1216, 0.3893, 0.1269, 0.3893, 0.127, 0.3854, 0.1216, 0.4071, 0.09188, 0.4007, 0.09179, 0.4006, 0.09168, 0.4071, 0.09177, 0.3854, 0.1216, 0.3893, 0.127, 0.3712, 0.1448, 0.3628, 0.1331, 0.4225, 0.103, 0.4186, 0.09781, 0.4187, 0.09773, 0.4226, 0.103, 0.4113, 0.06688, 0.425, 0.07139, 0.4134, 0.09386, 0.4071, 0.09177, 0.4071, 0.09177, 0.4006, 0.09168, 0.3969, 0.06679, 0.4113, 0.06688, 0.3715, 0.07952, 0.3832, 0.07114, 0.3944, 0.09361, 0.3892, 0.09739, 0.3892, 0.09739, 0.3854, 0.1026, 0.363, 0.09113, 0.3715, 0.07952, 0.3834, 0.1154, 0.3854, 0.1216, 0.3628, 0.1331, 0.3584, 0.1193, 0.3967, 0.158, 0.3829, 0.1534, 0.3946, 0.1309, 0.4008, 0.1329, 0.4008, 0.1329, 0.4074, 0.133, 0.4112, 0.158, 0.3967, 0.158, 0.4367, 0.145, 0.425, 0.1535, 0.4136, 0.131, 0.4189, 0.1272, 0.4189, 0.1272, 0.4228, 0.1219, 0.4452, 0.1333, 0.4367, 0.145, 0.445, 0.09148, 0.4495, 0.1051, 0.4247, 0.1092, 0.4226, 0.103, 0.4226, 0.103, 0.4187, 0.09773, 0.4366, 0.07987, 0.445, 0.09148, 0.4136, 0.1309, 0.4188, 0.1271, 0.4189, 0.1272, 0.4136, 0.131, 0.3945, 0.09371, 0.3893, 0.09747, 0.3892, 0.09739, 0.3944, 0.09361, 0.3946, 0.1308, 0.4008, 0.1328, 0.4008, 0.1329, 0.3946, 0.1309, 0.4245, 0.1092, 0.4225, 0.103, 0.4226, 0.103, 0.4247, 0.1092, 0.4133, 0.09396, 0.4071, 0.09188, 0.4071, 0.09177, 0.4134, 0.09386, 0.3835, 0.1154, 0.3855, 0.1216, 0.3854, 0.1216, 0.3834, 0.1154, 0.4188, 0.1271, 0.4226, 0.1218, 0.4228, 0.1219, 0.4189, 0.1272, 0.3893, 0.09747, 0.3855, 0.1027, 0.3854, 0.1026, 0.3892, 0.09739, 0.4008, 0.1328, 0.4074, 0.1329, 0.4074, 0.133, 0.4008, 0.1329, 0.4245, 0.1157, 0.4225, 0.1218, 0.416, 0.1186, 0.4173, 0.1147, 0.4226, 0.1218, 0.4188, 0.1271, 0.4188, 0.127, 0.4225, 0.1218, 0.4007, 0.09179, 0.4071, 0.09188, 0.4071, 0.09199, 0.4007, 0.0919, 0.4136, 0.1309, 0.4074, 0.1329, 0.4074, 0.1327, 0.4135, 0.1308, 0.4133, 0.09396, 0.4186, 0.09781, 0.4185, 0.09789, 0.4133, 0.09406, 0.4008, 0.1328, 0.3946, 0.1308, 0.3947, 0.1306, 0.4009, 0.1327, 0.3893, 0.1269, 0.3855, 0.1216, 0.3856, 0.1215, 0.3894, 0.1268, 0.4225, 0.103, 0.4245, 0.1092, 0.4244, 0.1092, 0.4224, 0.1031, 0.3835, 0.1154, 0.3835, 0.1089, 0.3836, 0.1089, 0.3836, 0.1153, 0.4246, 0.1157, 0.4226, 0.1218, 0.4225, 0.1218, 0.4245, 0.1157, 0.3855, 0.1027, 0.3893, 0.09747, 0.3893, 0.09755, 0.3856, 0.1027, 0.3945, 0.09371, 0.4007, 0.09179, 0.4007, 0.0919, 0.3945, 0.09381, 0.4188, 0.1271, 0.4136, 0.1309, 0.4135, 0.1308, 0.4188, 0.127, 0.4071, 0.09188, 0.4133, 0.09396, 0.4133, 0.09406, 0.4071, 0.09199, 0.4074, 0.1329, 0.4008, 0.1328, 0.4009, 0.1327, 0.4074, 0.1327, 0.3946, 0.1308, 0.3893, 0.1269, 0.3894, 0.1268, 0.3947, 0.1306, 0.4186, 0.09781, 0.4225, 0.103, 0.4224, 0.1031, 0.4185, 0.09789, 0.3855, 0.1216, 0.3835, 0.1154, 0.3836, 0.1153, 0.3856, 0.1215, 0.4245, 0.1092, 0.4246, 0.1157, 0.4245, 0.1157, 0.4244, 0.1092, 0.3835, 0.1089, 0.3855, 0.1027, 0.3856, 0.1027, 0.3836, 0.1089, 0.9152, 0.7462, 0.9294, 0.7565, 0.9398, 0.7708, 0.9452, 0.7875, 0.9452, 0.8052, 0.9398, 0.8219, 0.9294, 0.8362, 0.9152, 0.8465, 0.8984, 0.852, 0.8808, 0.852, 0.864, 0.8465, 0.8498, 0.8362, 0.8394, 0.8219, 0.834, 0.8052, 0.834, 0.7875, 0.8394, 0.7708, 0.8498, 0.7565, 0.864, 0.7462, 0.8808, 0.7407, 0.8984, 0.7407, 0.3856, 0.1027, 0.3893, 0.09755, 0.3946, 0.1026, 0.3921, 0.1059, 0.3945, 0.09381, 0.4007, 0.0919, 0.4018, 0.09913, 0.3979, 0.1003, 0.4188, 0.127, 0.4135, 0.1308, 0.4101, 0.1242, 0.4135, 0.1219, 0.4071, 0.09199, 0.4133, 0.09406, 0.4099, 0.1007, 0.4059, 0.09931, 0.4074, 0.1327, 0.4009, 0.1327, 0.4019, 0.1254, 0.4061, 0.1254, 0.3947, 0.1306, 0.3894, 0.1268, 0.3946, 0.1214, 0.398, 0.124, 0.4185, 0.09789, 0.4224, 0.1031, 0.4159, 0.1067, 0.4133, 0.1034, 0.3856, 0.1215, 0.3836, 0.1153, 0.3909, 0.114, 0.3922, 0.118, 0.4244, 0.1092, 0.4245, 0.1157, 0.4173, 0.1147, 0.4172, 0.1106, 0.3836, 0.1089, 0.3856, 0.1027, 0.3921, 0.1059, 0.3909, 0.1098, 0.3893, 0.09755, 0.3945, 0.09381, 0.3979, 0.1003, 0.3946, 0.1026, 0.4225, 0.1218, 0.4188, 0.127, 0.4135, 0.1219, 0.416, 0.1186, 0.4007, 0.0919, 0.4071, 0.09199, 0.4059, 0.09931, 0.4018, 0.09913, 0.4135, 0.1308, 0.4074, 0.1327, 0.4061, 0.1254, 0.4101, 0.1242, 0.4133, 0.09406, 0.4185, 0.09789, 0.4133, 0.1034, 0.4099, 0.1007, 0.4009, 0.1327, 0.3947, 0.1306, 0.398, 0.124, 0.4019, 0.1254, 0.3894, 0.1268, 0.3856, 0.1215, 0.3922, 0.118, 0.3946, 0.1214, 0.4224, 0.1031, 0.4244, 0.1092, 0.4172, 0.1106, 0.4159, 0.1067, 0.3836, 0.1153, 0.3836, 0.1089, 0.3909, 0.1098, 0.3909, 0.114, 0.6508, 0.6328, 0.6371, 0.6423, 0.6286, 0.6334, 0.6454, 0.6218, 0.6371, 0.6423, 0.6271, 0.6556, 0.6163, 0.6497, 0.6286, 0.6334, 0.6271, 0.6556, 0.6217, 0.6712, 0.6096, 0.669, 0.6163, 0.6497, 0.6217, 0.6712, 0.6213, 0.6879, 0.6091, 0.6895, 0.6096, 0.669, 0.6213, 0.6879, 0.626, 0.7038, 0.6149, 0.7091, 0.6091, 0.6895, 0.626, 0.7038, 0.6354, 0.7175, 0.6265, 0.726, 0.6149, 0.7091, 0.6354, 0.7175, 0.6486, 0.7276, 0.6427, 0.7384, 0.6265, 0.726, 0.6486, 0.7276, 0.6642, 0.7331, 0.662, 0.7452, 0.6427, 0.7384, 0.6642, 0.7331, 0.6808, 0.7335, 0.6825, 0.7457, 0.662, 0.7452, 0.6808, 0.7335, 0.6968, 0.7287, 0.7021, 0.7398, 0.6825, 0.7457, 0.6968, 0.7287, 0.7104, 0.7193, 0.7189, 0.7282, 0.7021, 0.7398, 0.7104, 0.7193, 0.7205, 0.706, 0.7314, 0.7119, 0.7189, 0.7282, 0.7205, 0.706, 0.726, 0.6903, 0.7381, 0.6925, 0.7314, 0.7119, 0.726, 0.6903, 0.7264, 0.6736, 0.7386, 0.672, 0.7381, 0.6925, 0.7264, 0.6736, 0.7216, 0.6577, 0.7327, 0.6523, 0.7386, 0.672, 0.7216, 0.6577, 0.7121, 0.644, 0.721, 0.6354, 0.7327, 0.6523, 0.7121, 0.644, 0.6989, 0.6339, 0.7047, 0.623, 0.721, 0.6354, 0.6989, 0.6339, 0.6832, 0.6284, 0.6854, 0.6163, 0.7047, 0.623, 0.6832, 0.6284, 0.6666, 0.628, 0.665, 0.6158, 0.6854, 0.6163, 0.6666, 0.628, 0.6508, 0.6328, 0.6454, 0.6218, 0.665, 0.6158, 0.6699, 0.6989, 0.6755, 0.6992, 0.6808, 0.7335, 0.6642, 0.7331, 0.6903, 0.6733, 0.6872, 0.6685, 0.7121, 0.644, 0.7216, 0.6577, 0.5763, 0.7781, 0.5511, 0.7432, 0.6149, 0.7091, 0.6265, 0.726, 0.6573, 0.6883, 0.6603, 0.6932, 0.6354, 0.7175, 0.626, 0.7038, 0.8101, 0.7024, 0.7967, 0.7435, 0.7314, 0.7119, 0.7381, 0.6925, 0.6111, 0.558, 0.6521, 0.5446, 0.665, 0.6158, 0.6454, 0.6218, 0.8913, 0.2728, 0.9149, 0.2404, 0.9396, 0.2524, 0.9109, 0.2918, 0.6894, 0.6901, 0.6915, 0.6847, 0.726, 0.6903, 0.7205, 0.706, 0.6719, 0.6624, 0.6664, 0.6638, 0.6508, 0.6328, 0.6666, 0.628, 0.6583, 0.6714, 0.6563, 0.6768, 0.6217, 0.6712, 0.6271, 0.6556, 0.7363, 0.8038, 0.6952, 0.8171, 0.6825, 0.7457, 0.7021, 0.7398, 0.6755, 0.6992, 0.681, 0.6977, 0.6968, 0.7287, 0.6808, 0.7335, 0.7363, 0.5577, 0.7713, 0.5831, 0.721, 0.6354, 0.7047, 0.623, 0.6872, 0.6685, 0.6828, 0.6648, 0.6989, 0.6339, 0.7121, 0.644, 0.6111, 0.8035, 0.5763, 0.7781, 0.6265, 0.726, 0.6427, 0.7384, 0.8101, 0.6591, 0.8101, 0.7024, 0.7381, 0.6925, 0.7386, 0.672, 0.6603, 0.6932, 0.6646, 0.6968, 0.6486, 0.7276, 0.6354, 0.7175, 0.6915, 0.6847, 0.6918, 0.6789, 0.7264, 0.6736, 0.726, 0.6903, 0.5379, 0.7022, 0.5379, 0.6592, 0.6096, 0.669, 0.6091, 0.6895, 0.5379, 0.6592, 0.5512, 0.6183, 0.6163, 0.6497, 0.6096, 0.669, 0.425, 0.07139, 0.4366, 0.07987, 0.4187, 0.09773, 0.4134, 0.09386, 0.6264, 0.2962, 0.6277, 0.2886, 0.6492, 0.2958, 0.6455, 0.3025, 0.173, 0.1935, 0.1497, 0.1764, 0.1538, 0.1723, 0.1756, 0.1882, 0.1756, 0.1882, 0.1538, 0.1723, 0.1578, 0.1682, 0.1782, 0.1831, 0.2005, 0.2025, 0.173, 0.1935, 0.1756, 0.1882, 0.2014, 0.1967, 0.2014, 0.1967, 0.1756, 0.1882, 0.1782, 0.1831, 0.2023, 0.191, 0.2295, 0.2026, 0.2005, 0.2025, 0.2014, 0.1967, 0.2286, 0.1968, 0.2286, 0.1968, 0.2014, 0.1967, 0.2023, 0.191, 0.2277, 0.1911, 0.2572, 0.1936, 0.2295, 0.2026, 0.2286, 0.1968, 0.2545, 0.1884, 0.2545, 0.1884, 0.2286, 0.1968, 0.2277, 0.1911, 0.2519, 0.1833, 0.2807, 0.1765, 0.2572, 0.1936, 0.2545, 0.1884, 0.2765, 0.1724, 0.2765, 0.1724, 0.2545, 0.1884, 0.2519, 0.1833, 0.2724, 0.1683, 0.2978, 0.1529, 0.2807, 0.1765, 0.2765, 0.1724, 0.2925, 0.1503, 0.2925, 0.1503, 0.2765, 0.1724, 0.2724, 0.1683, 0.2874, 0.1477, 0.3066, 0.1253, 0.2978, 0.1529, 0.2925, 0.1503, 0.3008, 0.1244, 0.3008, 0.1244, 0.2925, 0.1503, 0.2874, 0.1477, 0.2951, 0.1236, 0.3064, 0.09635, 0.3066, 0.1253, 0.3008, 0.1244, 0.3007, 0.09733, 0.3007, 0.09733, 0.3008, 0.1244, 0.2951, 0.1236, 0.295, 0.09827, 0.2973, 0.06899, 0.3064, 0.09635, 0.3007, 0.09733, 0.2922, 0.0717, 0.2922, 0.0717, 0.3007, 0.09733, 0.295, 0.09827, 0.2871, 0.07434, 0.2802, 0.04588, 0.2973, 0.06899, 0.2922, 0.0717, 0.2762, 0.05006, 0.2762, 0.05006, 0.2922, 0.0717, 0.2871, 0.07434, 0.2722, 0.05411, 0.2569, 0.02925, 0.2802, 0.04588, 0.2762, 0.05006, 0.2543, 0.03447, 0.2543, 0.03447, 0.2762, 0.05006, 0.2722, 0.05411, 0.2518, 0.03956, 0.2296, 0.02059, 0.2569, 0.02925, 0.2543, 0.03447, 0.2287, 0.02637, 0.2287, 0.02637, 0.2543, 0.03447, 0.2518, 0.03956, 0.2279, 0.03202, 0.2007, 0.02059, 0.2296, 0.02059, 0.2287, 0.02637, 0.2016, 0.02638, 0.2016, 0.02638, 0.2287, 0.02637, 0.2279, 0.03202, 0.2025, 0.03204, 0.1731, 0.02943, 0.2007, 0.02059, 0.2016, 0.02638, 0.1758, 0.03465, 0.1758, 0.03465, 0.2016, 0.02638, 0.2025, 0.03204, 0.1784, 0.03974, 0.1497, 0.04633, 0.1731, 0.02943, 0.1758, 0.03465, 0.1539, 0.05045, 0.1539, 0.05045, 0.1758, 0.03465, 0.1784, 0.03974, 0.1579, 0.05448, 0.1328, 0.06961, 0.1497, 0.04633, 0.1539, 0.05045, 0.138, 0.07222, 0.138, 0.07222, 0.1539, 0.05045, 0.1579, 0.05448, 0.1431, 0.07479, 0.124, 0.09693, 0.1328, 0.06961, 0.138, 0.07222, 0.1297, 0.09781, 0.1297, 0.09781, 0.138, 0.07222, 0.1431, 0.07479, 0.1353, 0.09869, 0.1239, 0.1257, 0.124, 0.09693, 0.1297, 0.09781, 0.1297, 0.1247, 0.1297, 0.1247, 0.1297, 0.09781, 0.1353, 0.09869, 0.1353, 0.1238, 0.1328, 0.1531, 0.1239, 0.1257, 0.1297, 0.1247, 0.138, 0.1504, 0.138, 0.1504, 0.1297, 0.1247, 0.1353, 0.1238, 0.143, 0.1478, 0.1497, 0.1764, 0.1328, 0.1531, 0.138, 0.1504, 0.1538, 0.1723, 0.1538, 0.1723, 0.138, 0.1504, 0.143, 0.1478, 0.1578, 0.1682, 0.1843, 0.1713, 0.1672, 0.1589, 0.1708, 0.1553, 0.1866, 0.1667, 0.1866, 0.1667, 0.1708, 0.1553, 0.1744, 0.1517, 0.1889, 0.1622, 0.2044, 0.1779, 0.1843, 0.1713, 0.1866, 0.1667, 0.2052, 0.1728, 0.2052, 0.1728, 0.1866, 0.1667, 0.1889, 0.1622, 0.206, 0.1678, 0.2256, 0.1779, 0.2044, 0.1779, 0.2052, 0.1728, 0.2248, 0.1728, 0.2248, 0.1728, 0.2052, 0.1728, 0.206, 0.1678, 0.224, 0.1678, 0.2458, 0.1714, 0.2256, 0.1779, 0.2248, 0.1728, 0.2435, 0.1668, 0.2435, 0.1668, 0.2248, 0.1728, 0.224, 0.1678, 0.2412, 0.1623, 0.263, 0.1589, 0.2458, 0.1714, 0.2435, 0.1668, 0.2594, 0.1552, 0.2594, 0.1552, 0.2435, 0.1668, 0.2412, 0.1623, 0.2558, 0.1517, 0.2755, 0.1417, 0.263, 0.1589, 0.2594, 0.1552, 0.2709, 0.1394, 0.2709, 0.1394, 0.2594, 0.1552, 0.2558, 0.1517, 0.2664, 0.1371, 0.282, 0.1215, 0.2755, 0.1417, 0.2709, 0.1394, 0.2769, 0.1207, 0.2769, 0.1207, 0.2709, 0.1394, 0.2664, 0.1371, 0.2719, 0.12, 0.2819, 0.1004, 0.282, 0.1215, 0.2769, 0.1207, 0.2769, 0.1012, 0.2769, 0.1012, 0.2769, 0.1207, 0.2719, 0.12, 0.2719, 0.102, 0.2754, 0.08039, 0.2819, 0.1004, 0.2769, 0.1012, 0.2708, 0.08269, 0.2708, 0.08269, 0.2769, 0.1012, 0.2719, 0.102, 0.2664, 0.08501, 0.263, 0.06347, 0.2754, 0.08039, 0.2708, 0.08269, 0.2594, 0.06706, 0.2594, 0.06706, 0.2708, 0.08269, 0.2664, 0.08501, 0.2559, 0.07065, 0.246, 0.05132, 0.263, 0.06347, 0.2594, 0.06706, 0.2437, 0.05586, 0.2437, 0.05586, 0.2594, 0.06706, 0.2559, 0.07065, 0.2415, 0.06036, 0.2259, 0.04519, 0.246, 0.05132, 0.2437, 0.05586, 0.2252, 0.05029, 0.2252, 0.05029, 0.2437, 0.05586, 0.2415, 0.06036, 0.2246, 0.05531, 0.2045, 0.04523, 0.2259, 0.04519, 0.2252, 0.05029, 0.2052, 0.05032, 0.2052, 0.05032, 0.2252, 0.05029, 0.2246, 0.05531, 0.206, 0.05535, 0.1843, 0.05158, 0.2045, 0.04523, 0.2052, 0.05032, 0.1866, 0.05617, 0.1866, 0.05617, 0.2052, 0.05032, 0.206, 0.05535, 0.1889, 0.06066, 0.1672, 0.06382, 0.1843, 0.05158, 0.1866, 0.05617, 0.1708, 0.06746, 0.1708, 0.06746, 0.1866, 0.05617, 0.1889, 0.06066, 0.1744, 0.07102, 0.1549, 0.08077, 0.1672, 0.06382, 0.1708, 0.06746, 0.1594, 0.0831, 0.1594, 0.0831, 0.1708, 0.06746, 0.1744, 0.07102, 0.164, 0.08537, 0.1484, 0.1007, 0.1549, 0.08077, 0.1594, 0.0831, 0.1534, 0.1016, 0.1534, 0.1016, 0.1594, 0.0831, 0.164, 0.08537, 0.1584, 0.1023, 0.1484, 0.1218, 0.1484, 0.1007, 0.1534, 0.1016, 0.1534, 0.121, 0.1534, 0.121, 0.1534, 0.1016, 0.1584, 0.1023, 0.1584, 0.1202, 0.1548, 0.1418, 0.1484, 0.1218, 0.1534, 0.121, 0.1594, 0.1395, 0.1594, 0.1395, 0.1534, 0.121, 0.1584, 0.1202, 0.1639, 0.1372, 0.1672, 0.1589, 0.1548, 0.1418, 0.1594, 0.1395, 0.1708, 0.1553, 0.1708, 0.1553, 0.1594, 0.1395, 0.1639, 0.1372, 0.1744, 0.1517, 0.6061, 0.2962, 0.605, 0.2885, 0.6277, 0.2886, 0.6264, 0.2962, 0.7805, 0.3083, 0.8206, 0.3085, 0.8253, 0.3354, 0.7767, 0.3354, 0.7107, 0.09089, 0.687, 0.1232, 0.6624, 0.1112, 0.691, 0.07186, 0.9276, 0.1622, 0.9154, 0.1241, 0.9395, 0.1112, 0.9546, 0.1575, 0.6743, 0.2014, 0.6866, 0.2396, 0.6624, 0.2524, 0.6474, 0.2062, 0.8596, 0.06786, 0.8215, 0.05534, 0.8253, 0.02823, 0.8716, 0.04326, 0.8587, 0.2962, 0.8913, 0.2728, 0.9109, 0.2918, 0.8716, 0.3204, 0.7424, 0.2958, 0.7805, 0.3083, 0.7767, 0.3354, 0.7304, 0.3204, 0.7432, 0.06744, 0.7107, 0.09089, 0.691, 0.07186, 0.7304, 0.04326, 0.9275, 0.2023, 0.9276, 0.1622, 0.9546, 0.1575, 0.9546, 0.2062, 0.8215, 0.05534, 0.7814, 0.05519, 0.7767, 0.02823, 0.8253, 0.02823, 0.6866, 0.2396, 0.71, 0.2721, 0.691, 0.2918, 0.6624, 0.2524, 0.9154, 0.1241, 0.8919, 0.09154, 0.9109, 0.07186, 0.9395, 0.1112, 0.687, 0.1232, 0.6745, 0.1613, 0.6474, 0.1575, 0.6624, 0.1112, 0.8206, 0.3085, 0.8587, 0.2962, 0.8716, 0.3204, 0.8253, 0.3354, 0.9149, 0.2404, 0.9275, 0.2023, 0.9546, 0.2062, 0.9396, 0.2524, 0.7814, 0.05519, 0.7432, 0.06744, 0.7304, 0.04326, 0.7767, 0.02823, 0.71, 0.2721, 0.7424, 0.2958, 0.7304, 0.3204, 0.691, 0.2918, 0.8919, 0.09154, 0.8596, 0.06786, 0.8716, 0.04326, 0.9109, 0.07186, 0.6745, 0.1613, 0.6743, 0.2014, 0.6474, 0.2062, 0.6474, 0.1575])
me_ionthruster.materials.append(mat_colorable)
me_ionthruster.materials.append(mat_emissive)
me_ionthruster.materials.append(mat_base)
me_ionthruster.use_remesh_preserve_volume = False
me_ionthruster.use_remesh_preserve_attributes = False
me_ionthruster.use_mirror_vertex_groups = False
me_ionthruster.update()

# ---- objects
ob_thruster_flame_1 = bpy.data.objects.new('thruster_flame_1', None)
ob_ionthrusterhousing = bpy.data.objects.new('IonThrusterHousing', me_cube_001)
ob_ionthruster = bpy.data.objects.new('IonThruster', me_ionthruster)
ob_sun = bpy.data.objects.new('Sun', light_sun)

# ---- transforms, parenting, visibility, modifiers, constraints
ob_thruster_flame_1.location = (0.0, 0.3271, 0.0)
ob_thruster_flame_1.rotation_euler = (1.571, 0.0, 0.0)
ob_thruster_flame_1.scale = (0.8, 1.0, 1.0)
ob_thruster_flame_1.empty_display_type = 'ARROWS'
ob_thruster_flame_1.empty_image_offset = (0.0, 0.0)
ob_thruster_flame_1.lineart.crease_threshold = 0.0
ob_ionthrusterhousing.location = (0.0, 0.0, 0.0)
ob_ionthrusterhousing.rotation_euler = (-1.571, 0.0, 0.0)
ob_ionthrusterhousing.lineart.crease_threshold = 0.0
ob_ionthruster.location = (0.0, 0.0, 0.0)
ob_ionthruster.scale = (0.4603, 0.4603, 0.681)
ob_ionthruster.lineart.crease_threshold = 0.0
_c = ob_ionthruster.constraints.new('CHILD_OF'); _c.name = 'Child Of'
_c.target = ob_ionthrusterhousing
_c.set_inverse_pending = False
ob_sun.location = (-0.206, -4.135, 4.787)
ob_sun.rotation_euler = (0.5422, 0.6492, -2.732e-08)
ob_sun.hide_viewport = True
ob_sun.lineart.crease_threshold = 0.0

# ---- collection membership
col_collection_1.objects.link(ob_thruster_flame_1)
col_collection_1.objects.link(ob_ionthrusterhousing)
col_collection_1.objects.link(ob_ionthruster)
col_collection_1.objects.link(ob_sun)

# ---- scene / render settings (as saved in the file)
scene.frame_start = 1; scene.frame_end = 250; scene.frame_set(1)
scene.render.engine = 'BLENDER_EEVEE_NEXT'
scene.render.resolution_percentage = 50
scene.render.dither_intensity = 0.0
scene.cycles.use_denoising = False
scene.cycles.samples = 10
scene.cycles.sampling_pattern = 'TABULATED_SOBOL'
scene.cycles.light_sampling_threshold = 0.0
scene.cycles.use_adaptive_sampling = False
scene.cycles.use_light_tree = False
scene.cycles.blur_glossy = 0.0
scene.cycles.volume_bounces = 1
scene.cycles.pixel_filter_type = 'GAUSSIAN'
scene.cycles.sample_clamp_indirect = 0.0
scene.view_settings.view_transform = 'Standard'
bpy.context.view_layer.update()

# ---- added for rendering (the .blend has no active camera): camera
cam_auto = bpy.data.cameras.new('AutoCamera')
cam_auto.lens = 50.0
cam_auto.sensor_width = 36.0
cam_auto.clip_end = 1000.0
ob_auto_camera = bpy.data.objects.new('AutoCamera', cam_auto)
scene.collection.objects.link(ob_auto_camera)
ob_auto_camera.location = (1.41335, -1.65728, 1.13068)
ob_auto_camera.rotation_euler = (1.09748, -7.21219e-08, 0.694738)
scene.camera = ob_auto_camera
bpy.context.view_layer.update()
